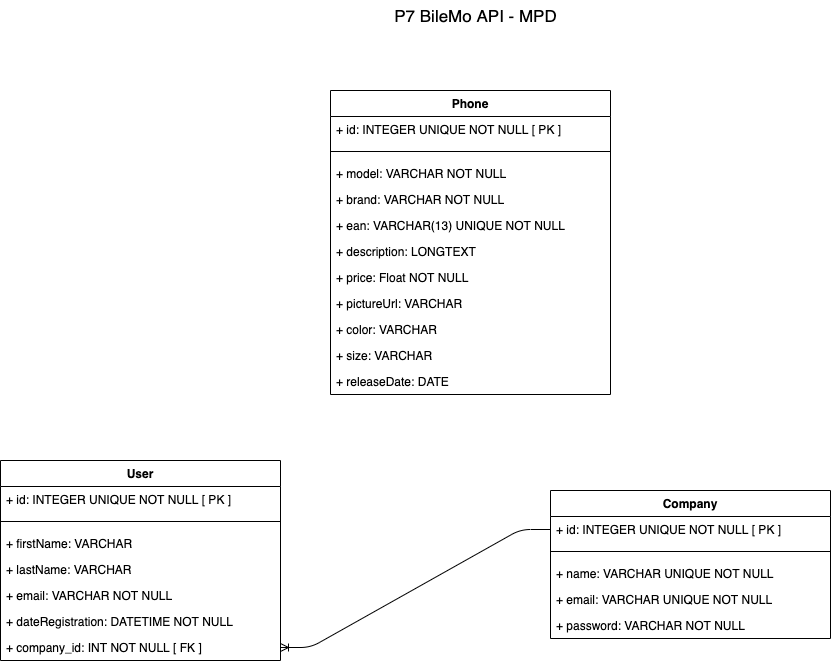

The diagram above was exported from draw.io. Its source (the exported page's mxGraphModel, read from the mxfile embedded in the PNG):
<mxGraphModel dx="2275" dy="822" grid="1" gridSize="10" guides="1" tooltips="1" connect="1" arrows="1" fold="1" page="1" pageScale="1" pageWidth="1169" pageHeight="1654" math="0" shadow="0">
  <root>
    <mxCell id="0" />
    <mxCell id="1" parent="0" />
    <mxCell id="LK8Qd_R-EYJGj9IJXpsq-1" value="P7 BileMo API - MPD" style="text;html=1;align=center;verticalAlign=middle;resizable=0;points=[];autosize=1;fontSize=17;fontStyle=0" parent="1" vertex="1">
      <mxGeometry x="-95" y="50" width="180" height="30" as="geometry" />
    </mxCell>
    <mxCell id="LK8Qd_R-EYJGj9IJXpsq-23" value="Phone" style="swimlane;fontStyle=1;align=center;verticalAlign=top;childLayout=stackLayout;horizontal=1;startSize=26;horizontalStack=0;resizeParent=1;resizeParentMax=0;resizeLast=0;collapsible=1;marginBottom=0;" parent="1" vertex="1">
      <mxGeometry x="-150" y="140" width="280" height="304" as="geometry" />
    </mxCell>
    <mxCell id="LK8Qd_R-EYJGj9IJXpsq-24" value="+ id: INTEGER UNIQUE NOT NULL [ PK ]" style="text;strokeColor=none;fillColor=none;align=left;verticalAlign=top;spacingLeft=4;spacingRight=4;overflow=hidden;rotatable=0;points=[[0,0.5],[1,0.5]];portConstraint=eastwest;" parent="LK8Qd_R-EYJGj9IJXpsq-23" vertex="1">
      <mxGeometry y="26" width="280" height="26" as="geometry" />
    </mxCell>
    <mxCell id="LK8Qd_R-EYJGj9IJXpsq-25" value="" style="line;strokeWidth=1;fillColor=none;align=left;verticalAlign=middle;spacingTop=-1;spacingLeft=3;spacingRight=3;rotatable=0;labelPosition=right;points=[];portConstraint=eastwest;" parent="LK8Qd_R-EYJGj9IJXpsq-23" vertex="1">
      <mxGeometry y="52" width="280" height="18" as="geometry" />
    </mxCell>
    <mxCell id="LK8Qd_R-EYJGj9IJXpsq-26" value="+ model: VARCHAR NOT NULL" style="text;strokeColor=none;fillColor=none;align=left;verticalAlign=top;spacingLeft=4;spacingRight=4;overflow=hidden;rotatable=0;points=[[0,0.5],[1,0.5]];portConstraint=eastwest;" parent="LK8Qd_R-EYJGj9IJXpsq-23" vertex="1">
      <mxGeometry y="70" width="280" height="26" as="geometry" />
    </mxCell>
    <mxCell id="LK8Qd_R-EYJGj9IJXpsq-27" value="+ brand: VARCHAR NOT NULL" style="text;strokeColor=none;fillColor=none;align=left;verticalAlign=top;spacingLeft=4;spacingRight=4;overflow=hidden;rotatable=0;points=[[0,0.5],[1,0.5]];portConstraint=eastwest;" parent="LK8Qd_R-EYJGj9IJXpsq-23" vertex="1">
      <mxGeometry y="96" width="280" height="26" as="geometry" />
    </mxCell>
    <mxCell id="LK8Qd_R-EYJGj9IJXpsq-28" value="+ ean: VARCHAR(13) UNIQUE NOT NULL" style="text;strokeColor=none;fillColor=none;align=left;verticalAlign=top;spacingLeft=4;spacingRight=4;overflow=hidden;rotatable=0;points=[[0,0.5],[1,0.5]];portConstraint=eastwest;" parent="LK8Qd_R-EYJGj9IJXpsq-23" vertex="1">
      <mxGeometry y="122" width="280" height="26" as="geometry" />
    </mxCell>
    <mxCell id="LK8Qd_R-EYJGj9IJXpsq-29" value="+ description: LONGTEXT" style="text;strokeColor=none;fillColor=none;align=left;verticalAlign=top;spacingLeft=4;spacingRight=4;overflow=hidden;rotatable=0;points=[[0,0.5],[1,0.5]];portConstraint=eastwest;" parent="LK8Qd_R-EYJGj9IJXpsq-23" vertex="1">
      <mxGeometry y="148" width="280" height="26" as="geometry" />
    </mxCell>
    <mxCell id="LK8Qd_R-EYJGj9IJXpsq-30" value="+ price: Float NOT NULL" style="text;strokeColor=none;fillColor=none;align=left;verticalAlign=top;spacingLeft=4;spacingRight=4;overflow=hidden;rotatable=0;points=[[0,0.5],[1,0.5]];portConstraint=eastwest;" parent="LK8Qd_R-EYJGj9IJXpsq-23" vertex="1">
      <mxGeometry y="174" width="280" height="26" as="geometry" />
    </mxCell>
    <mxCell id="LK8Qd_R-EYJGj9IJXpsq-32" value="+ pictureUrl: VARCHAR" style="text;strokeColor=none;fillColor=none;align=left;verticalAlign=top;spacingLeft=4;spacingRight=4;overflow=hidden;rotatable=0;points=[[0,0.5],[1,0.5]];portConstraint=eastwest;" parent="LK8Qd_R-EYJGj9IJXpsq-23" vertex="1">
      <mxGeometry y="200" width="280" height="26" as="geometry" />
    </mxCell>
    <mxCell id="LK8Qd_R-EYJGj9IJXpsq-33" value="+ color: VARCHAR" style="text;strokeColor=none;fillColor=none;align=left;verticalAlign=top;spacingLeft=4;spacingRight=4;overflow=hidden;rotatable=0;points=[[0,0.5],[1,0.5]];portConstraint=eastwest;" parent="LK8Qd_R-EYJGj9IJXpsq-23" vertex="1">
      <mxGeometry y="226" width="280" height="26" as="geometry" />
    </mxCell>
    <mxCell id="LK8Qd_R-EYJGj9IJXpsq-31" value="+ size: VARCHAR" style="text;strokeColor=none;fillColor=none;align=left;verticalAlign=top;spacingLeft=4;spacingRight=4;overflow=hidden;rotatable=0;points=[[0,0.5],[1,0.5]];portConstraint=eastwest;" parent="LK8Qd_R-EYJGj9IJXpsq-23" vertex="1">
      <mxGeometry y="252" width="280" height="26" as="geometry" />
    </mxCell>
    <mxCell id="LK8Qd_R-EYJGj9IJXpsq-52" value="+ releaseDate: DATE" style="text;strokeColor=none;fillColor=none;align=left;verticalAlign=top;spacingLeft=4;spacingRight=4;overflow=hidden;rotatable=0;points=[[0,0.5],[1,0.5]];portConstraint=eastwest;" parent="LK8Qd_R-EYJGj9IJXpsq-23" vertex="1">
      <mxGeometry y="278" width="280" height="26" as="geometry" />
    </mxCell>
    <mxCell id="LK8Qd_R-EYJGj9IJXpsq-60" value="" style="edgeStyle=entityRelationEdgeStyle;fontSize=12;html=1;endArrow=ERoneToMany;" parent="1" source="LK8Qd_R-EYJGj9IJXpsq-46" target="LK8Qd_R-EYJGj9IJXpsq-39" edge="1">
      <mxGeometry width="100" height="100" relative="1" as="geometry">
        <mxPoint x="-10" y="630" as="sourcePoint" />
        <mxPoint x="-130" y="713" as="targetPoint" />
      </mxGeometry>
    </mxCell>
    <mxCell id="LK8Qd_R-EYJGj9IJXpsq-34" value="User" style="swimlane;fontStyle=1;align=center;verticalAlign=top;childLayout=stackLayout;horizontal=1;startSize=26;horizontalStack=0;resizeParent=1;resizeParentMax=0;resizeLast=0;collapsible=1;marginBottom=0;" parent="1" vertex="1">
      <mxGeometry x="-480" y="510" width="280" height="200" as="geometry" />
    </mxCell>
    <mxCell id="LK8Qd_R-EYJGj9IJXpsq-35" value="+ id: INTEGER UNIQUE NOT NULL [ PK ]" style="text;strokeColor=none;fillColor=none;align=left;verticalAlign=top;spacingLeft=4;spacingRight=4;overflow=hidden;rotatable=0;points=[[0,0.5],[1,0.5]];portConstraint=eastwest;" parent="LK8Qd_R-EYJGj9IJXpsq-34" vertex="1">
      <mxGeometry y="26" width="280" height="26" as="geometry" />
    </mxCell>
    <mxCell id="LK8Qd_R-EYJGj9IJXpsq-36" value="" style="line;strokeWidth=1;fillColor=none;align=left;verticalAlign=middle;spacingTop=-1;spacingLeft=3;spacingRight=3;rotatable=0;labelPosition=right;points=[];portConstraint=eastwest;" parent="LK8Qd_R-EYJGj9IJXpsq-34" vertex="1">
      <mxGeometry y="52" width="280" height="18" as="geometry" />
    </mxCell>
    <mxCell id="LK8Qd_R-EYJGj9IJXpsq-37" value="+ firstName: VARCHAR" style="text;strokeColor=none;fillColor=none;align=left;verticalAlign=top;spacingLeft=4;spacingRight=4;overflow=hidden;rotatable=0;points=[[0,0.5],[1,0.5]];portConstraint=eastwest;" parent="LK8Qd_R-EYJGj9IJXpsq-34" vertex="1">
      <mxGeometry y="70" width="280" height="26" as="geometry" />
    </mxCell>
    <mxCell id="LK8Qd_R-EYJGj9IJXpsq-57" value="+ lastName: VARCHAR" style="text;strokeColor=none;fillColor=none;align=left;verticalAlign=top;spacingLeft=4;spacingRight=4;overflow=hidden;rotatable=0;points=[[0,0.5],[1,0.5]];portConstraint=eastwest;" parent="LK8Qd_R-EYJGj9IJXpsq-34" vertex="1">
      <mxGeometry y="96" width="280" height="26" as="geometry" />
    </mxCell>
    <mxCell id="LK8Qd_R-EYJGj9IJXpsq-58" value="+ email: VARCHAR NOT NULL" style="text;strokeColor=none;fillColor=none;align=left;verticalAlign=top;spacingLeft=4;spacingRight=4;overflow=hidden;rotatable=0;points=[[0,0.5],[1,0.5]];portConstraint=eastwest;" parent="LK8Qd_R-EYJGj9IJXpsq-34" vertex="1">
      <mxGeometry y="122" width="280" height="26" as="geometry" />
    </mxCell>
    <mxCell id="LK8Qd_R-EYJGj9IJXpsq-55" value="+ dateRegistration: DATETIME NOT NULL" style="text;strokeColor=none;fillColor=none;align=left;verticalAlign=top;spacingLeft=4;spacingRight=4;overflow=hidden;rotatable=0;points=[[0,0.5],[1,0.5]];portConstraint=eastwest;" parent="LK8Qd_R-EYJGj9IJXpsq-34" vertex="1">
      <mxGeometry y="148" width="280" height="26" as="geometry" />
    </mxCell>
    <mxCell id="LK8Qd_R-EYJGj9IJXpsq-39" value="+ company_id: INT NOT NULL [ FK ]" style="text;strokeColor=none;fillColor=none;align=left;verticalAlign=top;spacingLeft=4;spacingRight=4;overflow=hidden;rotatable=0;points=[[0,0.5],[1,0.5]];portConstraint=eastwest;" parent="LK8Qd_R-EYJGj9IJXpsq-34" vertex="1">
      <mxGeometry y="174" width="280" height="26" as="geometry" />
    </mxCell>
    <mxCell id="LK8Qd_R-EYJGj9IJXpsq-45" value="Company" style="swimlane;fontStyle=1;align=center;verticalAlign=top;childLayout=stackLayout;horizontal=1;startSize=26;horizontalStack=0;resizeParent=1;resizeParentMax=0;resizeLast=0;collapsible=1;marginBottom=0;" parent="1" vertex="1">
      <mxGeometry x="70" y="540" width="280" height="148" as="geometry" />
    </mxCell>
    <mxCell id="LK8Qd_R-EYJGj9IJXpsq-46" value="+ id: INTEGER UNIQUE NOT NULL [ PK ]" style="text;strokeColor=none;fillColor=none;align=left;verticalAlign=top;spacingLeft=4;spacingRight=4;overflow=hidden;rotatable=0;points=[[0,0.5],[1,0.5]];portConstraint=eastwest;" parent="LK8Qd_R-EYJGj9IJXpsq-45" vertex="1">
      <mxGeometry y="26" width="280" height="26" as="geometry" />
    </mxCell>
    <mxCell id="LK8Qd_R-EYJGj9IJXpsq-47" value="" style="line;strokeWidth=1;fillColor=none;align=left;verticalAlign=middle;spacingTop=-1;spacingLeft=3;spacingRight=3;rotatable=0;labelPosition=right;points=[];portConstraint=eastwest;" parent="LK8Qd_R-EYJGj9IJXpsq-45" vertex="1">
      <mxGeometry y="52" width="280" height="18" as="geometry" />
    </mxCell>
    <mxCell id="LK8Qd_R-EYJGj9IJXpsq-48" value="+ name: VARCHAR UNIQUE NOT NULL" style="text;strokeColor=none;fillColor=none;align=left;verticalAlign=top;spacingLeft=4;spacingRight=4;overflow=hidden;rotatable=0;points=[[0,0.5],[1,0.5]];portConstraint=eastwest;" parent="LK8Qd_R-EYJGj9IJXpsq-45" vertex="1">
      <mxGeometry y="70" width="280" height="26" as="geometry" />
    </mxCell>
    <mxCell id="LK8Qd_R-EYJGj9IJXpsq-49" value="+ email: VARCHAR UNIQUE NOT NULL" style="text;strokeColor=none;fillColor=none;align=left;verticalAlign=top;spacingLeft=4;spacingRight=4;overflow=hidden;rotatable=0;points=[[0,0.5],[1,0.5]];portConstraint=eastwest;" parent="LK8Qd_R-EYJGj9IJXpsq-45" vertex="1">
      <mxGeometry y="96" width="280" height="26" as="geometry" />
    </mxCell>
    <mxCell id="LK8Qd_R-EYJGj9IJXpsq-56" value="+ password: VARCHAR NOT NULL" style="text;strokeColor=none;fillColor=none;align=left;verticalAlign=top;spacingLeft=4;spacingRight=4;overflow=hidden;rotatable=0;points=[[0,0.5],[1,0.5]];portConstraint=eastwest;" parent="LK8Qd_R-EYJGj9IJXpsq-45" vertex="1">
      <mxGeometry y="122" width="280" height="26" as="geometry" />
    </mxCell>
  </root>
</mxGraphModel>